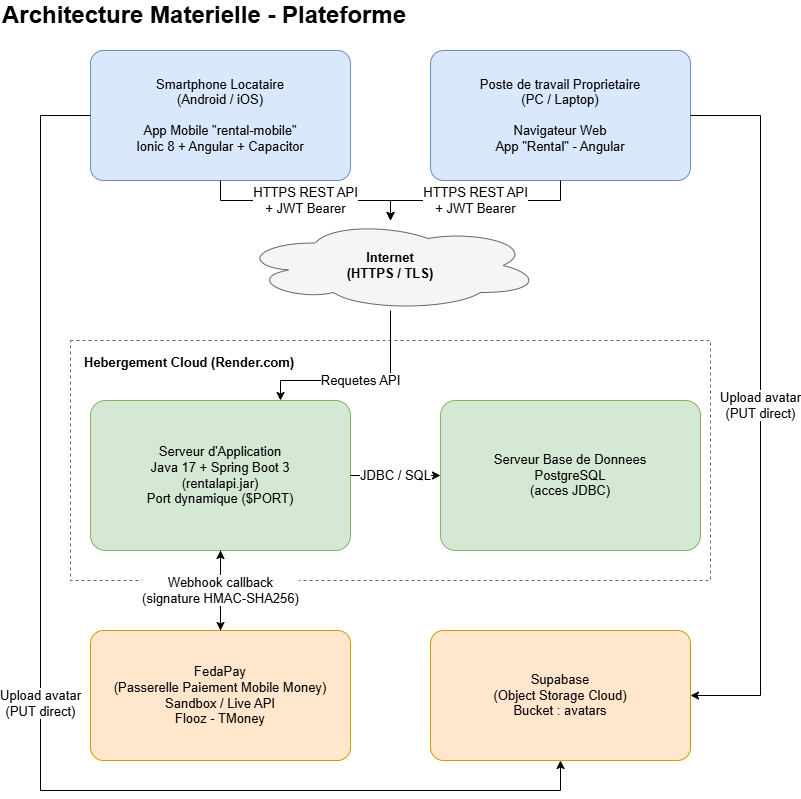

The diagram above was exported from draw.io. Its source (the exported page's mxGraphModel, read from the mxfile embedded in the PNG):
<mxGraphModel dx="2011" dy="571" grid="1" gridSize="10" guides="1" tooltips="1" connect="1" arrows="1" fold="1" page="1" pageScale="1" pageWidth="900" pageHeight="1000" math="0" shadow="0">
  <root>
    <mxCell id="0" />
    <mxCell id="1" parent="0" />
    <mxCell id="hw_title" parent="1" style="text;html=1;align=left;verticalAlign=middle;fontSize=13;fontStyle=1;" value="&lt;font style=&quot;font-size: 24px;&quot;&gt;Architecture Materielle - Plateforme&lt;/font&gt;" vertex="1">
      <mxGeometry height="30" width="620" x="-50" y="20" as="geometry" />
    </mxCell>
    <mxCell id="hw_mobile" parent="1" style="rounded=1;whiteSpace=wrap;html=1;fillColor=#DAE8FC;strokeColor=#6C8EBF;fontSize=13;align=center;verticalAlign=middle;arcSize=10;" value="Smartphone Locataire&#10;(Android / iOS)&#10;&#10;App Mobile &quot;rental-mobile&quot;&#10;Ionic 8 + Angular + Capacitor" vertex="1">
      <mxGeometry height="130" width="260" x="40" y="70" as="geometry" />
    </mxCell>
    <mxCell id="hw_pc" parent="1" style="rounded=1;whiteSpace=wrap;html=1;fillColor=#DAE8FC;strokeColor=#6C8EBF;fontSize=13;align=center;verticalAlign=middle;arcSize=10;" value="Poste de travail Proprietaire&#10;(PC / Laptop)&#10;&#10;Navigateur Web&#10;App &quot;Rental&quot; - Angular" vertex="1">
      <mxGeometry height="130" width="260" x="380" y="70" as="geometry" />
    </mxCell>
    <mxCell id="hw_internet" parent="1" style="shape=cloud;whiteSpace=wrap;html=1;fillColor=#F5F5F5;strokeColor=#666666;fontSize=13;fontStyle=1;" value="Internet&#10;(HTTPS / TLS)" vertex="1">
      <mxGeometry height="90" width="300" x="190" y="240" as="geometry" />
    </mxCell>
    <mxCell id="hw_cloudbox" parent="1" style="rounded=0;whiteSpace=wrap;html=1;fillColor=none;strokeColor=#666666;dashed=1;verticalAlign=top;align=left;fontSize=13;fontStyle=1;spacingLeft=12;spacingTop=8;" value="Hebergement Cloud (Render.com)" vertex="1">
      <mxGeometry height="240" width="640" x="20" y="360" as="geometry" />
    </mxCell>
    <mxCell id="hw_appserver" parent="1" style="rounded=1;whiteSpace=wrap;html=1;fillColor=#D5E8D4;strokeColor=#82B366;fontSize=13;align=center;verticalAlign=middle;arcSize=10;" value="Serveur d'Application&#10;Java 17 + Spring Boot 3&#10;(rentalapi.jar)&#10;Port dynamique ($PORT)" vertex="1">
      <mxGeometry height="150" width="260" x="40" y="420" as="geometry" />
    </mxCell>
    <mxCell id="hw_dbserver" parent="1" style="rounded=1;whiteSpace=wrap;html=1;fillColor=#D5E8D4;strokeColor=#82B366;fontSize=13;align=center;verticalAlign=middle;arcSize=10;" value="Serveur Base de Donnees&#10;PostgreSQL&#10;(acces JDBC)" vertex="1">
      <mxGeometry height="150" width="260" x="390" y="420" as="geometry" />
    </mxCell>
    <mxCell id="hw_fedapay" parent="1" style="rounded=1;whiteSpace=wrap;html=1;fillColor=#FFE6CC;strokeColor=#D79B00;fontSize=13;align=center;verticalAlign=middle;arcSize=10;" value="FedaPay&#10;(Passerelle Paiement Mobile Money)&#10;Sandbox / Live API&#10;Flooz - TMoney" vertex="1">
      <mxGeometry height="130" width="260" x="40" y="650" as="geometry" />
    </mxCell>
    <mxCell id="hw_supabase" parent="1" style="rounded=1;whiteSpace=wrap;html=1;fillColor=#FFE6CC;strokeColor=#D79B00;fontSize=13;align=center;verticalAlign=middle;arcSize=10;" value="Supabase&#10;(Object Storage Cloud)&#10;Bucket : avatars" vertex="1">
      <mxGeometry height="130" width="260" x="380" y="650" as="geometry" />
    </mxCell>
    <mxCell id="hw_e1" edge="1" parent="1" source="hw_mobile" style="edgeStyle=orthogonalEdgeStyle;rounded=0;html=1;fontSize=13;" target="hw_internet" value="HTTPS REST API&#10;+ JWT Bearer">
      <mxGeometry relative="1" as="geometry" />
    </mxCell>
    <mxCell id="hw_e2" edge="1" parent="1" source="hw_pc" style="edgeStyle=orthogonalEdgeStyle;rounded=0;html=1;fontSize=13;" target="hw_internet" value="HTTPS REST API&#10;+ JWT Bearer">
      <mxGeometry relative="1" as="geometry" />
    </mxCell>
    <mxCell id="hw_e3" edge="1" parent="1" source="hw_internet" style="edgeStyle=orthogonalEdgeStyle;rounded=0;html=1;fontSize=13;" target="hw_appserver" value="Requetes API">
      <mxGeometry relative="1" as="geometry">
        <Array as="points">
          <mxPoint x="340" y="400" />
          <mxPoint x="230" y="400" />
        </Array>
      </mxGeometry>
    </mxCell>
    <mxCell id="hw_e4" edge="1" parent="1" source="hw_appserver" style="edgeStyle=orthogonalEdgeStyle;rounded=0;html=1;fontSize=13;" target="hw_dbserver" value="JDBC / SQL">
      <mxGeometry relative="1" as="geometry" />
    </mxCell>
    <mxCell id="hw_e5" edge="1" parent="1" source="hw_appserver" style="edgeStyle=orthogonalEdgeStyle;rounded=0;html=1;fontSize=13;" target="hw_fedapay" value="Initiation paiement&#10;(REST API)">
      <mxGeometry relative="1" as="geometry" />
    </mxCell>
    <mxCell id="hw_e6" edge="1" parent="1" source="hw_fedapay" style="edgeStyle=orthogonalEdgeStyle;rounded=0;html=1;dashed=1;fontSize=13;" target="hw_appserver" value="Webhook callback&#10;(signature HMAC-SHA256)">
      <mxGeometry relative="1" as="geometry" />
    </mxCell>
    <mxCell id="hw_e7" edge="1" parent="1" source="hw_mobile" style="edgeStyle=orthogonalEdgeStyle;rounded=0;html=1;fontSize=13;" target="hw_supabase" value="Upload avatar&#10;(PUT direct)">
      <mxGeometry relative="1" as="geometry">
        <Array as="points">
          <mxPoint x="-10" y="135" />
          <mxPoint x="-10" y="810" />
          <mxPoint x="510" y="810" />
        </Array>
      </mxGeometry>
    </mxCell>
    <mxCell id="hw_e8" edge="1" parent="1" source="hw_pc" style="edgeStyle=orthogonalEdgeStyle;rounded=0;html=1;fontSize=13;" target="hw_supabase" value="Upload avatar&#10;(PUT direct)">
      <mxGeometry relative="1" as="geometry">
        <Array as="points">
          <mxPoint x="710" y="135" />
          <mxPoint x="710" y="715" />
        </Array>
      </mxGeometry>
    </mxCell>
  </root>
</mxGraphModel>